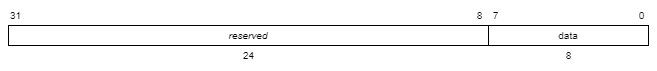

The diagram above was exported from draw.io. Its source (the exported page's mxGraphModel, read from the mxfile embedded in the PNG):
<mxGraphModel dx="1000" dy="596" grid="1" gridSize="10" guides="1" tooltips="1" connect="1" arrows="1" fold="1" page="1" pageScale="1" pageWidth="1100" pageHeight="850" background="#ffffff" math="0" shadow="0">
  <root>
    <mxCell id="0" />
    <mxCell id="1" parent="0" />
    <mxCell id="9" value="0" style="text;html=1;align=center;verticalAlign=middle;resizable=0;points=[];autosize=1;strokeColor=none;fillColor=none;fontSize=10;" parent="1" vertex="1">
      <mxGeometry x="858" y="475" width="30" height="30" as="geometry" />
    </mxCell>
    <mxCell id="18" value="&lt;i&gt;reserved&lt;/i&gt;" style="rounded=0;whiteSpace=wrap;html=1;fontSize=10;" parent="1" vertex="1">
      <mxGeometry x="240" y="500" width="480" height="20" as="geometry" />
    </mxCell>
    <mxCell id="20" value="31" style="text;html=1;align=center;verticalAlign=middle;resizable=0;points=[];autosize=1;strokeColor=none;fillColor=none;fontSize=10;" parent="1" vertex="1">
      <mxGeometry x="232" y="475" width="30" height="30" as="geometry" />
    </mxCell>
    <mxCell id="28" value="data" style="rounded=0;whiteSpace=wrap;html=1;fontSize=10;" parent="1" vertex="1">
      <mxGeometry x="720" y="500" width="160" height="20" as="geometry" />
    </mxCell>
    <mxCell id="41" value="8" style="text;html=1;align=center;verticalAlign=middle;resizable=0;points=[];autosize=1;strokeColor=none;fillColor=none;fontSize=10;" parent="1" vertex="1">
      <mxGeometry x="785" y="515" width="30" height="30" as="geometry" />
    </mxCell>
    <mxCell id="50" value="24" style="text;html=1;align=center;verticalAlign=middle;resizable=0;points=[];autosize=1;strokeColor=none;fillColor=none;fontSize=10;" parent="1" vertex="1">
      <mxGeometry x="465" y="515" width="30" height="30" as="geometry" />
    </mxCell>
    <mxCell id="56" value="8" style="text;html=1;align=center;verticalAlign=middle;resizable=0;points=[];autosize=1;strokeColor=none;fillColor=none;fontSize=10;" parent="1" vertex="1">
      <mxGeometry x="696" y="475" width="30" height="30" as="geometry" />
    </mxCell>
    <mxCell id="58" value="7" style="text;html=1;align=center;verticalAlign=middle;resizable=0;points=[];autosize=1;strokeColor=none;fillColor=none;fontSize=10;" parent="1" vertex="1">
      <mxGeometry x="712" y="475" width="30" height="30" as="geometry" />
    </mxCell>
  </root>
</mxGraphModel>